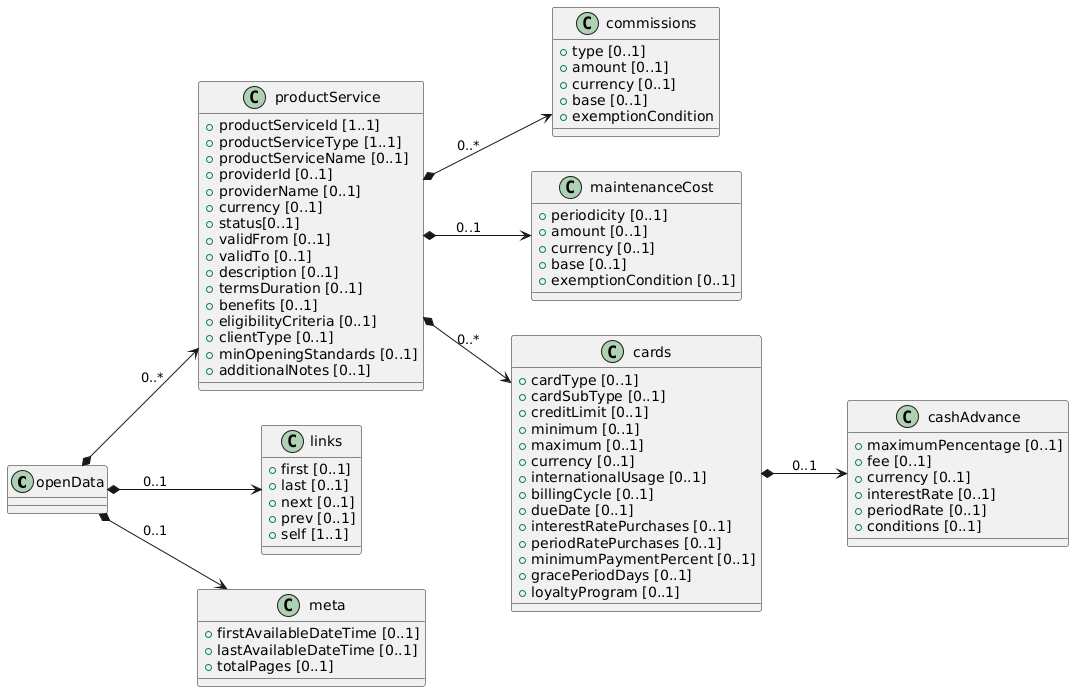

The diagram above was rendered by PlantUML. Its source (embedded in the PNG):
@startuml
left to right direction

class openData {

}

class productService {
 + productServiceId [1..1]
 + productServiceType [1..1]
 + productServiceName [0..1]
 + providerId [0..1]
 + providerName [0..1]
 + currency [0..1]
 + status[0..1]
 + validFrom [0..1]
 + validTo [0..1]
 + description [0..1]
 + termsDuration [0..1]
 + benefits [0..1]
 + eligibilityCriteria [0..1]
 + clientType [0..1]
 + minOpeningStandards [0..1]
 + additionalNotes [0..1]

}

class commissions {
 + type [0..1]
 + amount [0..1]
 + currency [0..1]
 + base [0..1]
 + exemptionCondition
}

class maintenanceCost {
 + periodicity [0..1]
 + amount [0..1]
 + currency [0..1]
 + base [0..1]
 + exemptionCondition [0..1]
}


class cards {
 + cardType [0..1]
 + cardSubType [0..1]
 + creditLimit [0..1]
 + minimum [0..1]
 + maximum [0..1]
 + currency [0..1]
 + internationalUsage [0..1]
 + billingCycle [0..1]
 + dueDate [0..1]
 + interestRatePurchases [0..1]
 + periodRatePurchases [0..1]
 + minimumPaymentPercent [0..1]
 + gracePeriodDays [0..1]
 + loyaltyProgram [0..1]
}

class cashAdvance {

 + maximumPencentage [0..1]
 + fee [0..1]
 + currency [0..1]
 + interestRate [0..1]
 + periodRate [0..1]
 + conditions [0..1]
}

class links {
 + first [0..1]
 + last [0..1]
 + next [0..1]
 + prev [0..1]
 + self [1..1]
}

class meta {
 + firstAvailableDateTime [0..1]
 + lastAvailableDateTime [0..1]
 + totalPages [0..1]
}

' Relaciones

openData *--> productService : "0..*"
openData *--> links : " 0..1"
openData *--> meta : " 0..1"
productService *--> maintenanceCost : 0..1
productService *--> commissions : 0..*
productService *--> cards : 0..*
cards *--> cashAdvance : 0..1
@enduml